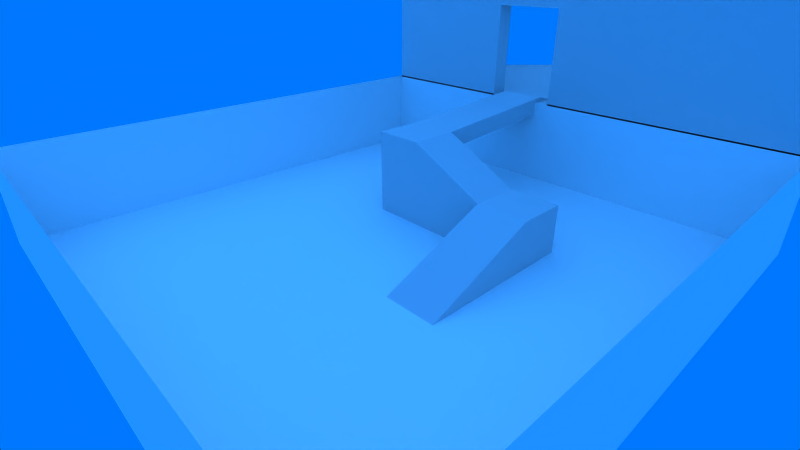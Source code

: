 # Source: beta_level.blend  (saved by Blender 2.79.0; exported with 4.5.12 LTS)
import bpy
from mathutils import Matrix  # noqa: F401  (used for matrix-valued properties, if any)

bpy.ops.wm.read_factory_settings(use_empty=True)
scene = bpy.context.scene
scene.name = 'beta_level'

# ---- collections
col_collection_1 = bpy.data.collections.new('Collection 1'); scene.collection.children.link(col_collection_1)

# ---- materials (node trees are filled in below, after node groups)
mat_beta_level_high_room = bpy.data.materials.new('beta_level_high_room')
mat_beta_level_high_room.alpha_threshold = 0.0
mat_beta_level_high_room.use_transparent_shadow = False
mat_beta_level_high_room.roughness = 0.5
mat_beta_level_high_room.specular_intensity = 0.0
mat_beta_level_ramp = bpy.data.materials.new('beta_level_ramp')
mat_beta_level_ramp.alpha_threshold = 0.0
mat_beta_level_ramp.use_transparent_shadow = False
mat_beta_level_ramp.roughness = 0.5
mat_beta_level_ramp.specular_intensity = 0.0
mat_beta_level_terrain = bpy.data.materials.new('beta_level_terrain')
mat_beta_level_terrain.alpha_threshold = 0.0
mat_beta_level_terrain.use_transparent_shadow = False
mat_beta_level_terrain.diffuse_color = (0.9533, 0.9533, 0.9533, 1.0)
mat_beta_level_terrain.roughness = 0.5
mat_beta_level_terrain.specular_intensity = 0.0

# ---- material node trees

# ---- world
world_world = bpy.data.worlds.new('World'); scene.world = world_world
world_world.color = (0.0, 0.4667, 1.0)
world_world.use_sun_shadow = False
world_world.sun_shadow_jitter_overblur = 0.0
world_world.cycles.sampling_method = 'MANUAL'
world_world.light_settings.ao_factor = 0.7

# ---- cameras
cam_camera = bpy.data.cameras.new('Camera')
cam_camera.clip_end = 339.8
cam_camera.lens = 20.85
cam_camera.sensor_width = 32.0
cam_camera.sensor_height = 18.0
cam_camera.ortho_scale = 7.314
cam_camera.lens_unit = 'FOV'
cam_camera.dof.focus_distance = 0.0
cam_camera.dof.aperture_fstop = 128.0

# ---- lights
light_sun_001 = bpy.data.lights.new('Sun.001', 'SUN')
light_sun_001.transmission_factor = 0.0
light_sun_001.angle = 2.942
light_sun_001.energy = 0.5
light_sun_001.shadow_buffer_clip_start = 0.5
light_sun_001.shadow_soft_size = 10.0
light_sun_001.shadow_cascade_max_distance = 1000.0
light_sun = bpy.data.lights.new('Sun', 'SUN')
light_sun.transmission_factor = 0.0
light_sun.angle = 2.942
light_sun.energy = 0.5
light_sun.shadow_buffer_clip_start = 0.5
light_sun.shadow_soft_size = 10.0
light_sun.shadow_cascade_max_distance = 1000.0

# ---- meshes
me_door_frame = bpy.data.meshes.new('door_frame')
me_door_frame.from_pydata([], [], [])
me_door_frame.materials.append(None)
me_door_frame.materials.append(None)
me_door_frame.update()
me_turret_base = bpy.data.meshes.new('turret_base')
me_turret_base.from_pydata([], [], [])
me_turret_base.materials.append(None)
me_turret_base.materials.append(None)
me_turret_base.update()
me_practice_target = bpy.data.meshes.new('practice_target')
me_practice_target.from_pydata([], [], [])
me_practice_target.materials.append(None)
me_practice_target.materials.append(None)
me_practice_target.materials.append(None)
me_practice_target.update()
me_beta_level_high_room = bpy.data.meshes.new('beta_level_high_room')
me_beta_level_high_room.from_pydata([(-100.0, -100.0, 0.0), (100.0, -100.0, 0.0), (-100.0, -100.0, 60.21), (100.0, -100.0, 60.21), (-93.99, 93.99, 0.0), (-93.99, -93.99, 0.0), (93.99, -93.99, 0.0), (93.99, 93.99, 0.0), (-93.99, 93.99, 60.21), (-93.99, -93.99, 60.21), (93.99, -93.99, 60.21), (93.99, 93.99, 60.21), (-33.19, -100.0, 0.0), (-2.595, -100.0, 0.0), (-33.19, -100.0, 60.21), (-2.595, -100.0, 60.21), (-31.61, -93.99, 0.0), (-2.851, -93.99, 0.0), (-31.61, -93.99, 60.21), (-2.851, -93.99, 60.21), (-33.19, -100.0, 41.43), (-2.595, -100.0, 41.43), (-31.61, -93.99, 41.62), (-2.851, -93.99, 41.62)], [], [(13, 21, 15, 3, 1), (6, 7, 11, 10), (4, 5, 9, 8), (7, 4, 8, 11), (17, 6, 10, 19, 23), (12, 13, 17, 16), (5, 16, 22, 18, 9), (22, 23, 19, 18), (0, 2, 14, 20, 12), (20, 14, 15, 21), (21, 23, 17, 13), (20, 12, 16, 22), (20, 22, 23, 21), (7, 4, 5, 16, 17, 6)])
_uv = me_beta_level_high_room.uv_layers.new(name='UVMap')
_uv.uv.foreach_set('vector', [0.667, 0.2727, 0.557, 0.2727, 0.5071, 0.2727, 0.5071, 0.002632, 0.667, 0.002632, 0.8375, 0.9934, 0.8375, 0.5027, 0.9973, 0.5027, 0.9973, 0.9934, 0.6723, 0.9974, 0.6723, 0.5027, 0.8322, 0.5027, 0.8322, 0.9974, 0.8322, 0.002632, 0.8322, 0.4974, 0.6723, 0.4974, 0.6723, 0.002632, 0.8375, 0.2575, 0.8375, 0.002632, 0.9973, 0.002632, 0.9973, 0.2575, 0.948, 0.2575, 0.1641, 0.002632, 0.2453, 0.002632, 0.2447, 0.01846, 0.1683, 0.01846, 0.8375, 0.4974, 0.8375, 0.3332, 0.948, 0.3332, 0.9973, 0.3332, 0.9973, 0.4974, 0.948, 0.3332, 0.948, 0.2575, 0.9973, 0.2575, 0.9973, 0.3332, 0.667, 0.5291, 0.5071, 0.5291, 0.5071, 0.3532, 0.557, 0.3532, 0.667, 0.3532, 0.557, 0.3532, 0.5071, 0.3532, 0.5071, 0.2727, 0.557, 0.2727, 0.04031, 0.6276, 0.02434, 0.6281, 0.02434, 0.5185, 0.04031, 0.5185, 0.01903, 0.519, 0.01903, 0.6281, 0.002655, 0.6281, 0.002655, 0.5185, 0.06159, 0.599, 0.04562, 0.5949, 0.04562, 0.5192, 0.06159, 0.5185, 0.5018, 0.5132, 0.002655, 0.5132, 0.002655, 0.01846, 0.1683, 0.01846, 0.2447, 0.01846, 0.5018, 0.01846])
me_beta_level_high_room.materials.append(mat_beta_level_high_room)
me_beta_level_high_room.use_remesh_preserve_volume = False
me_beta_level_high_room.use_remesh_preserve_attributes = False
me_beta_level_high_room.use_mirror_vertex_groups = False
me_beta_level_high_room.update()
me_beta_level_ramp = bpy.data.meshes.new('beta_level_ramp')
me_beta_level_ramp.from_pydata([(-28.79, 20.97, 0.0), (-28.79, 20.97, 34.46), (-28.79, 40.97, 0.0), (-28.79, 40.97, 34.46), (-8.786, 20.97, 0.0), (-8.786, 20.97, 34.46), (-8.786, 40.97, 0.0), (-8.786, 40.97, 34.46), (22.14, 40.97, 18.99), (22.14, 40.97, 0.0), (22.14, 20.97, 0.0), (22.14, 20.97, 18.99), (42.38, 40.97, 18.99), (42.38, 40.97, 0.0), (42.38, 20.97, 0.0), (42.38, 20.97, 18.99), (22.14, -22.51, 0.0), (42.38, -22.51, 0.0), (-28.79, 40.97, 27.24), (-8.786, 40.97, 27.24), (-28.79, 103.4, 38.69), (-8.786, 103.4, 38.69), (-28.79, 103.4, 31.47), (-8.786, 103.4, 31.47), (-28.79, 125.7, 32.95), (-8.786, 125.7, 32.95)], [], [(0, 1, 3, 18, 2), (7, 19, 23, 21), (7, 5, 11, 8), (4, 5, 1, 0), (7, 3, 1, 5), (10, 16, 11), (6, 19, 7, 8, 9), (5, 4, 10, 11), (13, 12, 15, 14), (8, 11, 15, 12), (9, 8, 12, 13), (14, 15, 17), (15, 11, 16, 17), (2, 18, 19, 6), (22, 20, 21, 23), (3, 7, 21, 20), (19, 18, 22, 23), (18, 3, 20, 22), (20, 21, 25, 24), (23, 25, 21), (24, 22, 20)])
_uv = me_beta_level_ramp.uv_layers.new(name='ramp_map')
_uv.uv.foreach_set('vector', [0.4263, 0.005697, 0.6178, 0.01575, 0.6121, 0.1295, 0.572, 0.1274, 0.4206, 0.1195, 0.9543, 0.008463, 0.9944, 0.005697, 0.9943, 0.3622, 0.9543, 0.365, 0.119, 0.3805, 0.1165, 0.2666, 0.2946, 0.2597, 0.2972, 0.3735, 0.6289, 0.5987, 0.8207, 0.5987, 0.8207, 0.7127, 0.6289, 0.7127, 0.119, 0.3805, 0.008106, 0.3827, 0.005565, 0.2689, 0.1165, 0.2666, 0.6289, 0.951, 0.7258, 0.724, 0.7258, 0.9943, 0.8207, 0.2972, 0.6691, 0.2972, 0.6289, 0.2972, 0.715, 0.121, 0.8207, 0.121, 0.8207, 0.5987, 0.6289, 0.5987, 0.6289, 0.4225, 0.7346, 0.4225, 0.5262, 0.9841, 0.4206, 0.9841, 0.4206, 0.8702, 0.5262, 0.8702, 0.2972, 0.3735, 0.2946, 0.2597, 0.4069, 0.2574, 0.4094, 0.3712, 0.8207, 0.121, 0.715, 0.121, 0.715, 0.005697, 0.8207, 0.005697, 0.5262, 0.8702, 0.4206, 0.8702, 0.5262, 0.6225, 0.4069, 0.2574, 0.2946, 0.2597, 0.2972, 0.007988, 0.4094, 0.005697, 0.8207, 0.4111, 0.6691, 0.4111, 0.6691, 0.2972, 0.8207, 0.2972, 0.5775, 0.7364, 0.5374, 0.7364, 0.5374, 0.6225, 0.5775, 0.6225, 0.008106, 0.3827, 0.119, 0.3805, 0.1252, 0.7368, 0.01425, 0.7391, 0.9431, 0.3622, 0.8318, 0.3622, 0.8318, 0.005697, 0.9431, 0.005697, 0.572, 0.1274, 0.6121, 0.1295, 0.6178, 0.486, 0.5777, 0.4839, 0.01425, 0.7391, 0.1252, 0.7368, 0.1305, 0.8623, 0.01951, 0.8646, 0.9943, 0.3622, 0.9944, 0.4894, 0.9543, 0.365, 0.5796, 0.6111, 0.5777, 0.4839, 0.6178, 0.486])
_ca = me_beta_level_ramp.color_attributes.new('Col', 'BYTE_COLOR', 'CORNER')
_ca.data.foreach_set('color', [1.0, 1.0, 1.0, 1.0, 1.0, 1.0, 1.0, 1.0, 1.0, 1.0, 1.0, 1.0, 1.0, 1.0, 1.0, 1.0, 1.0, 1.0, 1.0, 1.0, 1.0, 1.0, 1.0, 1.0, 1.0, 1.0, 1.0, 1.0, 1.0, 1.0, 1.0, 1.0, 1.0, 1.0, 1.0, 1.0, 1.0, 1.0, 1.0, 1.0, 1.0, 1.0, 1.0, 1.0, 1.0, 1.0, 1.0, 1.0, 1.0, 1.0, 1.0, 1.0, 1.0, 1.0, 1.0, 1.0, 1.0, 1.0, 1.0, 1.0, 1.0, 1.0, 1.0, 1.0, 1.0, 1.0, 1.0, 1.0, 1.0, 1.0, 1.0, 1.0, 1.0, 1.0, 1.0, 1.0, 1.0, 1.0, 1.0, 1.0, 1.0, 1.0, 1.0, 1.0, 1.0, 1.0, 1.0, 1.0, 1.0, 1.0, 1.0, 1.0, 1.0, 1.0, 1.0, 1.0, 1.0, 1.0, 1.0, 1.0, 1.0, 1.0, 1.0, 1.0, 1.0, 1.0, 1.0, 1.0, 1.0, 1.0, 1.0, 1.0, 1.0, 1.0, 1.0, 1.0, 1.0, 1.0, 1.0, 1.0, 1.0, 1.0, 1.0, 1.0, 1.0, 1.0, 1.0, 1.0, 1.0, 1.0, 1.0, 1.0, 1.0, 1.0, 1.0, 1.0, 1.0, 1.0, 1.0, 1.0, 1.0, 1.0, 1.0, 1.0, 1.0, 1.0, 1.0, 1.0, 1.0, 1.0, 1.0, 1.0, 1.0, 1.0, 1.0, 1.0, 1.0, 1.0, 1.0, 1.0, 1.0, 1.0, 1.0, 1.0, 1.0, 1.0, 1.0, 1.0, 1.0, 1.0, 1.0, 1.0, 1.0, 1.0, 1.0, 1.0, 1.0, 1.0, 1.0, 1.0, 1.0, 1.0, 1.0, 1.0, 1.0, 1.0, 1.0, 1.0, 1.0, 1.0, 1.0, 1.0, 1.0, 1.0, 1.0, 1.0, 1.0, 1.0, 1.0, 1.0, 1.0, 1.0, 1.0, 1.0, 1.0, 1.0, 1.0, 1.0, 1.0, 1.0, 1.0, 1.0, 1.0, 1.0, 1.0, 1.0, 1.0, 1.0, 1.0, 1.0, 1.0, 1.0, 1.0, 1.0, 1.0, 1.0, 1.0, 1.0, 1.0, 1.0, 1.0, 1.0, 1.0, 1.0, 1.0, 1.0, 1.0, 1.0, 1.0, 1.0, 1.0, 1.0, 1.0, 1.0, 1.0, 1.0, 1.0, 1.0, 1.0, 1.0, 1.0, 1.0, 1.0, 1.0, 1.0, 1.0, 1.0, 1.0, 1.0, 1.0, 1.0, 1.0, 1.0, 1.0, 1.0, 1.0, 1.0, 1.0, 1.0, 1.0, 1.0, 1.0, 1.0, 1.0, 1.0, 1.0, 1.0, 1.0, 1.0, 1.0, 1.0, 1.0, 1.0, 1.0, 1.0, 1.0, 1.0, 1.0, 1.0, 1.0, 1.0, 1.0, 1.0, 1.0, 1.0, 1.0, 1.0, 1.0, 1.0, 1.0, 1.0, 1.0, 1.0, 1.0, 1.0, 1.0, 1.0, 1.0, 1.0, 1.0, 1.0, 1.0, 1.0, 1.0, 1.0, 1.0, 1.0, 1.0, 1.0, 1.0, 1.0, 1.0, 1.0, 1.0, 1.0, 1.0, 1.0, 1.0])
me_beta_level_ramp.materials.append(mat_beta_level_ramp)
me_beta_level_ramp.use_remesh_preserve_volume = False
me_beta_level_ramp.use_remesh_preserve_attributes = False
me_beta_level_ramp.use_mirror_vertex_groups = False
me_beta_level_ramp.update()
me_beta_level_terrain = bpy.data.meshes.new('beta_level_terrain')
me_beta_level_terrain.from_pydata([(-100.0, -100.0, 0.0), (100.0, -100.0, 0.0), (-100.0, 100.0, 0.0), (100.0, 100.0, 0.0), (-100.0, -100.0, 37.03), (100.0, -100.0, 37.03), (-100.0, 100.0, 37.03), (100.0, 100.0, 37.03)], [], [(1, 5, 7, 3), (2, 0, 4, 6), (3, 7, 6, 2), (0, 1, 5, 4), (2, 0, 1, 3)])
_uv = me_beta_level_terrain.uv_layers.new(name='terrain_map')
_uv.uv.foreach_set('vector', [0.6702, 0.00495, 0.5668, 0.004951, 0.5668, 0.995, 0.6702, 0.995, 0.9972, 0.00495, 0.9972, 0.995, 0.8938, 0.995, 0.8938, 0.00495, 0.8882, 0.00495, 0.7848, 0.00495, 0.7848, 0.995, 0.8882, 0.995, 0.6758, 0.995, 0.6758, 0.00495, 0.7792, 0.00495, 0.7792, 0.995, 0.002792, 0.995, 0.5612, 0.995, 0.5612, 0.00495, 0.002792, 0.004951])
_ca = me_beta_level_terrain.color_attributes.new('Col', 'BYTE_COLOR', 'CORNER')
_ca.data.foreach_set('color', [1.0, 1.0, 1.0, 1.0, 1.0, 1.0, 1.0, 1.0, 1.0, 1.0, 1.0, 1.0, 1.0, 1.0, 1.0, 1.0, 1.0, 1.0, 1.0, 1.0, 1.0, 1.0, 1.0, 1.0, 1.0, 1.0, 1.0, 1.0, 1.0, 1.0, 1.0, 1.0, 1.0, 1.0, 1.0, 1.0, 1.0, 1.0, 1.0, 1.0, 1.0, 1.0, 1.0, 1.0, 1.0, 1.0, 1.0, 1.0, 1.0, 1.0, 1.0, 1.0, 1.0, 1.0, 1.0, 1.0, 1.0, 1.0, 1.0, 1.0, 1.0, 1.0, 1.0, 1.0, 1.0, 1.0, 1.0, 1.0, 1.0, 1.0, 1.0, 1.0, 1.0, 1.0, 1.0, 1.0, 1.0, 1.0, 1.0, 1.0])
me_beta_level_terrain.materials.append(mat_beta_level_terrain)
me_beta_level_terrain.use_remesh_preserve_volume = False
me_beta_level_terrain.use_remesh_preserve_attributes = False
me_beta_level_terrain.use_mirror_vertex_groups = False
me_beta_level_terrain.update()

# ---- objects
ob_level_end = bpy.data.objects.new('level_end', None)
ob_door_frame = bpy.data.objects.new('door_frame', me_door_frame)
ob_player_start = bpy.data.objects.new('player_start', None)
ob_turret_base = bpy.data.objects.new('turret_base', me_turret_base)
ob_practice_target_029 = bpy.data.objects.new('practice_target.029', me_practice_target)
ob_practice_target_028 = bpy.data.objects.new('practice_target.028', me_practice_target)
ob_practice_target_027 = bpy.data.objects.new('practice_target.027', me_practice_target)
ob_practice_target_026 = bpy.data.objects.new('practice_target.026', me_practice_target)
ob_practice_target_025 = bpy.data.objects.new('practice_target.025', me_practice_target)
ob_practice_target_024 = bpy.data.objects.new('practice_target.024', me_practice_target)
ob_practice_target_023 = bpy.data.objects.new('practice_target.023', me_practice_target)
ob_practice_target_022 = bpy.data.objects.new('practice_target.022', me_practice_target)
ob_practice_target_021 = bpy.data.objects.new('practice_target.021', me_practice_target)
ob_practice_target_020 = bpy.data.objects.new('practice_target.020', me_practice_target)
ob_practice_target_019 = bpy.data.objects.new('practice_target.019', me_practice_target)
ob_practice_target_018 = bpy.data.objects.new('practice_target.018', me_practice_target)
ob_practice_target_017 = bpy.data.objects.new('practice_target.017', me_practice_target)
ob_practice_target_016 = bpy.data.objects.new('practice_target.016', me_practice_target)
ob_beta_level_high_room = bpy.data.objects.new('beta_level_high_room', me_beta_level_high_room)
ob_practice_target_015 = bpy.data.objects.new('practice_target.015', me_practice_target)
ob_practice_target_014 = bpy.data.objects.new('practice_target.014', me_practice_target)
ob_practice_target_013 = bpy.data.objects.new('practice_target.013', me_practice_target)
ob_practice_target_012 = bpy.data.objects.new('practice_target.012', me_practice_target)
ob_practice_target_011 = bpy.data.objects.new('practice_target.011', me_practice_target)
ob_practice_target_010 = bpy.data.objects.new('practice_target.010', me_practice_target)
ob_practice_target_009 = bpy.data.objects.new('practice_target.009', me_practice_target)
ob_practice_target_008 = bpy.data.objects.new('practice_target.008', me_practice_target)
ob_practice_target_007 = bpy.data.objects.new('practice_target.007', me_practice_target)
ob_practice_target_006 = bpy.data.objects.new('practice_target.006', me_practice_target)
ob_practice_target_005 = bpy.data.objects.new('practice_target.005', me_practice_target)
ob_practice_target_004 = bpy.data.objects.new('practice_target.004', me_practice_target)
ob_practice_target_003 = bpy.data.objects.new('practice_target.003', me_practice_target)
ob_practice_target_002 = bpy.data.objects.new('practice_target.002', me_practice_target)
ob_practice_target_001 = bpy.data.objects.new('practice_target.001', me_practice_target)
ob_practice_target = bpy.data.objects.new('practice_target', me_practice_target)
ob_beta_level_ramp = bpy.data.objects.new('beta_level_ramp', me_beta_level_ramp)
ob_sun_target = bpy.data.objects.new('sun_target', None)
ob_sun_001 = bpy.data.objects.new('Sun.001', light_sun_001)
ob_sun = bpy.data.objects.new('Sun', light_sun)
ob_level_1_terrain = bpy.data.objects.new('level_1_terrain', me_beta_level_terrain)
ob_camera = bpy.data.objects.new('Camera', cam_camera)

# ---- transforms, parenting, visibility, modifiers, constraints
ob_level_end.location = (-18.79, 103.4, 51.4)
ob_level_end.scale = (20.25, 20.25, 20.25)
ob_level_end.empty_display_type = 'SPHERE'
ob_level_end.empty_image_offset = (0.0, 0.0)
ob_level_end.lineart.crease_threshold = 0.0
ob_door_frame.location = (72.14, 7.518, 0.0)
ob_door_frame.lineart.crease_threshold = 0.0
_m = ob_door_frame.modifiers.new('Mirror', 'MIRROR')
_m.use_axis = (True, True, False)
ob_player_start.location = (56.77, 52.35, 1.0)
ob_player_start.empty_image_offset = (0.0, 0.0)
ob_player_start.lineart.crease_threshold = 0.0
ob_turret_base.location = (-17.96, -52.88, 0.0)
ob_turret_base.lineart.crease_threshold = 0.0
ob_practice_target_029.location = (-25.82, 95.13, 38.16)
ob_practice_target_029.hide_render = True
ob_practice_target_029.lineart.crease_threshold = 0.0
ob_practice_target_028.location = (37.88, 37.09, 18.99)
ob_practice_target_028.hide_render = True
ob_practice_target_028.lineart.crease_threshold = 0.0
ob_practice_target_027.location = (-24.4, 26.21, 34.46)
ob_practice_target_027.hide_render = True
ob_practice_target_027.lineart.crease_threshold = 0.0
ob_practice_target_026.location = (-66.63, 267.2, 36.58)
ob_practice_target_026.hide_render = True
ob_practice_target_026.lineart.crease_threshold = 0.0
ob_practice_target_025.location = (52.44, 165.7, 36.58)
ob_practice_target_025.hide_render = True
ob_practice_target_025.lineart.crease_threshold = 0.0
ob_practice_target_024.location = (-75.73, 133.2, 36.58)
ob_practice_target_024.hide_render = True
ob_practice_target_024.lineart.crease_threshold = 0.0
ob_practice_target_023.location = (-42.93, 172.0, 36.58)
ob_practice_target_023.hide_render = True
ob_practice_target_023.lineart.crease_threshold = 0.0
ob_practice_target_022.location = (40.12, 243.3, 36.58)
ob_practice_target_022.hide_render = True
ob_practice_target_022.lineart.crease_threshold = 0.0
ob_practice_target_021.location = (-52.6, 135.3, 36.58)
ob_practice_target_021.hide_render = True
ob_practice_target_021.lineart.crease_threshold = 0.0
ob_practice_target_020.location = (-57.29, 210.1, 36.58)
ob_practice_target_020.hide_render = True
ob_practice_target_020.lineart.crease_threshold = 0.0
ob_practice_target_019.location = (-12.84, 154.2, 36.58)
ob_practice_target_019.hide_render = True
ob_practice_target_019.lineart.crease_threshold = 0.0
ob_practice_target_018.location = (-24.07, 229.8, 36.58)
ob_practice_target_018.hide_render = True
ob_practice_target_018.lineart.crease_threshold = 0.0
ob_practice_target_017.location = (31.79, 198.1, 36.58)
ob_practice_target_017.hide_render = True
ob_practice_target_017.lineart.crease_threshold = 0.0
ob_practice_target_016.location = (38.22, 127.6, 36.58)
ob_practice_target_016.hide_render = True
ob_practice_target_016.lineart.crease_threshold = 0.0
ob_beta_level_high_room.location = (0.09857, 200.0, 36.58)
ob_beta_level_high_room.lineart.crease_threshold = 0.0
_vg = ob_beta_level_high_room.vertex_groups.new(name='level_1_high_room')
ob_practice_target_015.location = (70.73, 64.89, 0.06955)
ob_practice_target_015.hide_render = True
ob_practice_target_015.lineart.crease_threshold = 0.0
ob_practice_target_014.location = (77.4, -20.24, 0.06955)
ob_practice_target_014.hide_render = True
ob_practice_target_014.lineart.crease_threshold = 0.0
ob_practice_target_013.location = (80.29, -78.19, 0.06955)
ob_practice_target_013.hide_render = True
ob_practice_target_013.lineart.crease_threshold = 0.0
ob_practice_target_012.location = (61.87, -73.38, 0.06955)
ob_practice_target_012.hide_render = True
ob_practice_target_012.lineart.crease_threshold = 0.0
ob_practice_target_011.location = (-73.48, -33.95, 0.06954)
ob_practice_target_011.hide_render = True
ob_practice_target_011.lineart.crease_threshold = 0.0
ob_practice_target_010.location = (-37.2, -27.98, 0.06955)
ob_practice_target_010.hide_render = True
ob_practice_target_010.lineart.crease_threshold = 0.0
ob_practice_target_009.location = (-31.87, 70.35, 0.06955)
ob_practice_target_009.hide_render = True
ob_practice_target_009.lineart.crease_threshold = 0.0
ob_practice_target_008.location = (12.3, 67.38, 0.06954)
ob_practice_target_008.hide_render = True
ob_practice_target_008.lineart.crease_threshold = 0.0
ob_practice_target_007.location = (47.36, -48.07, 0.06955)
ob_practice_target_007.hide_render = True
ob_practice_target_007.lineart.crease_threshold = 0.0
ob_practice_target_006.location = (24.23, -47.88, 0.06955)
ob_practice_target_006.hide_render = True
ob_practice_target_006.lineart.crease_threshold = 0.0
ob_practice_target_005.location = (16.42, -85.94, 0.06955)
ob_practice_target_005.hide_render = True
ob_practice_target_005.lineart.crease_threshold = 0.0
ob_practice_target_004.location = (-20.6, -77.17, 0.06955)
ob_practice_target_004.hide_render = True
ob_practice_target_004.lineart.crease_threshold = 0.0
ob_practice_target_003.location = (1.208, -17.12, 0.06955)
ob_practice_target_003.hide_render = True
ob_practice_target_003.lineart.crease_threshold = 0.0
ob_practice_target_002.location = (-66.72, -71.17, 0.06955)
ob_practice_target_002.hide_render = True
ob_practice_target_002.lineart.crease_threshold = 0.0
ob_practice_target_001.location = (-67.29, 11.59, 0.06955)
ob_practice_target_001.hide_render = True
ob_practice_target_001.lineart.crease_threshold = 0.0
ob_practice_target.location = (-73.94, 60.76, 0.06955)
ob_practice_target.hide_render = True
ob_practice_target.lineart.crease_threshold = 0.0
ob_beta_level_ramp.location = (0.0, 0.0, 0.0)
ob_beta_level_ramp.lineart.crease_threshold = 0.0
ob_sun_target.location = (0.0, 0.0, 0.0)
ob_sun_target.empty_image_offset = (0.0, 0.0)
ob_sun_target.lineart.crease_threshold = 0.0
ob_sun_001.location = (41.4, 69.11, 73.8)
ob_sun_001.lineart.crease_threshold = 0.0
_c = ob_sun_001.constraints.new('TRACK_TO'); _c.name = 'Track To'
_c.target = ob_sun_target
ob_sun.location = (-32.71, -24.92, 33.78)
ob_sun.lineart.crease_threshold = 0.0
_c = ob_sun.constraints.new('TRACK_TO'); _c.name = 'Track To'
_c.target = ob_sun_target
ob_level_1_terrain.location = (0.0, 0.0, 0.0)
ob_level_1_terrain.lineart.crease_threshold = 0.0
ob_camera.location = (125.8, -114.3, 94.43)
ob_camera.rotation_euler = (1.109, 0.0, 0.8149)
ob_camera.lock_rotations_4d = False
ob_camera.empty_display_type = 'ARROWS'
ob_camera.color = (0.0, 0.0, 0.0, 0.0)
ob_camera.display_type = 'WIRE'
ob_camera.lineart.crease_threshold = 0.0

# ---- collection membership
col_collection_1.objects.link(ob_level_end)
col_collection_1.objects.link(ob_door_frame)
col_collection_1.objects.link(ob_player_start)
col_collection_1.objects.link(ob_turret_base)
col_collection_1.objects.link(ob_practice_target_029)
col_collection_1.objects.link(ob_practice_target_028)
col_collection_1.objects.link(ob_practice_target_027)
col_collection_1.objects.link(ob_practice_target_026)
col_collection_1.objects.link(ob_practice_target_025)
col_collection_1.objects.link(ob_practice_target_024)
col_collection_1.objects.link(ob_practice_target_023)
col_collection_1.objects.link(ob_practice_target_022)
col_collection_1.objects.link(ob_practice_target_021)
col_collection_1.objects.link(ob_practice_target_020)
col_collection_1.objects.link(ob_practice_target_019)
col_collection_1.objects.link(ob_practice_target_018)
col_collection_1.objects.link(ob_practice_target_017)
col_collection_1.objects.link(ob_practice_target_016)
col_collection_1.objects.link(ob_beta_level_high_room)
col_collection_1.objects.link(ob_practice_target_015)
col_collection_1.objects.link(ob_practice_target_014)
col_collection_1.objects.link(ob_practice_target_013)
col_collection_1.objects.link(ob_practice_target_012)
col_collection_1.objects.link(ob_practice_target_011)
col_collection_1.objects.link(ob_practice_target_010)
col_collection_1.objects.link(ob_practice_target_009)
col_collection_1.objects.link(ob_practice_target_008)
col_collection_1.objects.link(ob_practice_target_007)
col_collection_1.objects.link(ob_practice_target_006)
col_collection_1.objects.link(ob_practice_target_005)
col_collection_1.objects.link(ob_practice_target_004)
col_collection_1.objects.link(ob_practice_target_003)
col_collection_1.objects.link(ob_practice_target_002)
col_collection_1.objects.link(ob_practice_target_001)
col_collection_1.objects.link(ob_practice_target)
col_collection_1.objects.link(ob_beta_level_ramp)
col_collection_1.objects.link(ob_sun_target)
col_collection_1.objects.link(ob_sun_001)
col_collection_1.objects.link(ob_sun)
col_collection_1.objects.link(ob_level_1_terrain)
col_collection_1.objects.link(ob_camera)

# ---- scene / render settings (as saved in the file)
scene.camera = ob_camera
scene.frame_start = 1; scene.frame_end = 250; scene.frame_set(1)
scene.render.engine = 'BLENDER_EEVEE_NEXT'
scene.render.resolution_percentage = 50
scene.render.fps = 60
scene.render.dither_intensity = 0.0
scene.render.bake_margin = 10
scene.cycles.use_denoising = False
scene.cycles.samples = 128
scene.cycles.sampling_pattern = 'TABULATED_SOBOL'
scene.cycles.use_adaptive_sampling = False
scene.cycles.use_light_tree = False
scene.cycles.blur_glossy = 0.0
scene.cycles.sample_clamp_indirect = 0.0
scene.view_settings.view_transform = 'Raw'
scene.unit_settings.scale_length = 0.01
bpy.context.view_layer.update()
